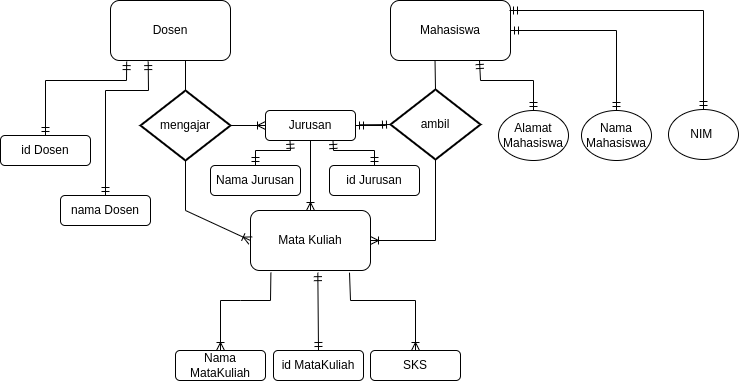

The diagram above was exported from draw.io. Its source (the exported page's mxGraphModel, read from the mxfile embedded in the PNG):
<mxGraphModel dx="283" dy="468" grid="1" gridSize="10" guides="1" tooltips="1" connect="1" arrows="1" fold="1" page="1" pageScale="1" pageWidth="1100" pageHeight="850" math="0" shadow="0">
  <root>
    <mxCell id="0" />
    <mxCell id="1" parent="0" />
    <mxCell id="MIEoDk1CcJH9koVE4h_3-4" value="Dosen" style="rounded=1;whiteSpace=wrap;html=1;" vertex="1" parent="1">
      <mxGeometry x="200" y="140" width="120" height="60" as="geometry" />
    </mxCell>
    <mxCell id="MIEoDk1CcJH9koVE4h_3-5" value="Mahasiswa" style="rounded=1;whiteSpace=wrap;html=1;" vertex="1" parent="1">
      <mxGeometry x="480" y="140" width="120" height="60" as="geometry" />
    </mxCell>
    <mxCell id="MIEoDk1CcJH9koVE4h_3-15" value="Jurusan" style="rounded=1;whiteSpace=wrap;html=1;" vertex="1" parent="1">
      <mxGeometry x="355" y="250" width="90" height="30" as="geometry" />
    </mxCell>
    <mxCell id="MIEoDk1CcJH9koVE4h_3-16" value="nama Dosen" style="rounded=1;whiteSpace=wrap;html=1;" vertex="1" parent="1">
      <mxGeometry x="150" y="335" width="90" height="30" as="geometry" />
    </mxCell>
    <mxCell id="MIEoDk1CcJH9koVE4h_3-17" value="Mata Kuliah" style="rounded=1;whiteSpace=wrap;html=1;" vertex="1" parent="1">
      <mxGeometry x="340" y="350" width="120" height="60" as="geometry" />
    </mxCell>
    <mxCell id="MIEoDk1CcJH9koVE4h_3-18" value="SKS" style="rounded=1;whiteSpace=wrap;html=1;" vertex="1" parent="1">
      <mxGeometry x="460" y="490" width="90" height="30" as="geometry" />
    </mxCell>
    <mxCell id="MIEoDk1CcJH9koVE4h_3-19" value="Nama MataKuliah" style="rounded=1;whiteSpace=wrap;html=1;" vertex="1" parent="1">
      <mxGeometry x="265" y="490" width="90" height="30" as="geometry" />
    </mxCell>
    <mxCell id="MIEoDk1CcJH9koVE4h_3-30" value="" style="fontSize=12;html=1;endArrow=ERmandOne;startArrow=ERmandOne;rounded=0;entryX=0.5;entryY=0;entryDx=0;entryDy=0;" edge="1" parent="1" target="MIEoDk1CcJH9koVE4h_3-43">
      <mxGeometry width="100" height="100" relative="1" as="geometry">
        <mxPoint x="599" y="150" as="sourcePoint" />
        <mxPoint x="747" y="249" as="targetPoint" />
        <Array as="points">
          <mxPoint x="793" y="150" />
        </Array>
      </mxGeometry>
    </mxCell>
    <mxCell id="MIEoDk1CcJH9koVE4h_3-31" value="" style="fontSize=12;html=1;endArrow=ERmandOne;startArrow=ERmandOne;rounded=0;exitX=1;exitY=0.5;exitDx=0;exitDy=0;entryX=0.5;entryY=0;entryDx=0;entryDy=0;" edge="1" parent="1" source="MIEoDk1CcJH9koVE4h_3-5" target="MIEoDk1CcJH9koVE4h_3-42">
      <mxGeometry width="100" height="100" relative="1" as="geometry">
        <mxPoint x="610" y="180" as="sourcePoint" />
        <mxPoint x="659.96" y="250" as="targetPoint" />
        <Array as="points">
          <mxPoint x="706" y="170" />
        </Array>
      </mxGeometry>
    </mxCell>
    <mxCell id="MIEoDk1CcJH9koVE4h_3-32" value="" style="fontSize=12;html=1;endArrow=ERmandOne;startArrow=ERmandOne;rounded=0;exitX=0.5;exitY=1;exitDx=0;exitDy=0;entryX=0.5;entryY=0;entryDx=0;entryDy=0;" edge="1" parent="1" target="MIEoDk1CcJH9koVE4h_3-39">
      <mxGeometry width="100" height="100" relative="1" as="geometry">
        <mxPoint x="569" y="200" as="sourcePoint" />
        <mxPoint x="569" y="250" as="targetPoint" />
        <Array as="points">
          <mxPoint x="570" y="220" />
          <mxPoint x="623" y="220" />
        </Array>
      </mxGeometry>
    </mxCell>
    <mxCell id="MIEoDk1CcJH9koVE4h_3-35" value="" style="fontSize=12;html=1;endArrow=ERoneToMany;rounded=0;exitX=0.5;exitY=1;exitDx=0;exitDy=0;entryX=0.5;entryY=0;entryDx=0;entryDy=0;" edge="1" parent="1" source="MIEoDk1CcJH9koVE4h_3-15" target="MIEoDk1CcJH9koVE4h_3-17">
      <mxGeometry width="100" height="100" relative="1" as="geometry">
        <mxPoint x="390" y="340" as="sourcePoint" />
        <mxPoint x="490" y="240" as="targetPoint" />
      </mxGeometry>
    </mxCell>
    <mxCell id="MIEoDk1CcJH9koVE4h_3-39" value="Alamat Mahasiswa" style="ellipse;whiteSpace=wrap;html=1;" vertex="1" parent="1">
      <mxGeometry x="588" y="250" width="70" height="50" as="geometry" />
    </mxCell>
    <mxCell id="MIEoDk1CcJH9koVE4h_3-42" value="Nama Mahasiswa" style="ellipse;whiteSpace=wrap;html=1;" vertex="1" parent="1">
      <mxGeometry x="671" y="250" width="70" height="50" as="geometry" />
    </mxCell>
    <mxCell id="MIEoDk1CcJH9koVE4h_3-43" value="NIM&amp;nbsp;" style="ellipse;whiteSpace=wrap;html=1;" vertex="1" parent="1">
      <mxGeometry x="758" y="249" width="70" height="50" as="geometry" />
    </mxCell>
    <mxCell id="MIEoDk1CcJH9koVE4h_3-44" style="edgeStyle=none;rounded=0;orthogonalLoop=1;jettySize=auto;html=1;entryX=0.5;entryY=0;entryDx=0;entryDy=0;" edge="1" parent="1" source="MIEoDk1CcJH9koVE4h_3-43" target="MIEoDk1CcJH9koVE4h_3-43">
      <mxGeometry relative="1" as="geometry" />
    </mxCell>
    <mxCell id="MIEoDk1CcJH9koVE4h_3-45" value="mengajar" style="strokeWidth=2;html=1;shape=mxgraph.flowchart.decision;whiteSpace=wrap;" vertex="1" parent="1">
      <mxGeometry x="230" y="230" width="90" height="70" as="geometry" />
    </mxCell>
    <mxCell id="MIEoDk1CcJH9koVE4h_3-49" value="" style="endArrow=none;html=1;rounded=0;exitX=0.5;exitY=0;exitDx=0;exitDy=0;exitPerimeter=0;" edge="1" parent="1" source="MIEoDk1CcJH9koVE4h_3-45">
      <mxGeometry width="50" height="50" relative="1" as="geometry">
        <mxPoint x="330" y="370" as="sourcePoint" />
        <mxPoint x="275" y="200" as="targetPoint" />
      </mxGeometry>
    </mxCell>
    <mxCell id="MIEoDk1CcJH9koVE4h_3-50" value="" style="fontSize=12;html=1;endArrow=ERoneToMany;rounded=0;exitX=0.5;exitY=1;exitDx=0;exitDy=0;exitPerimeter=0;entryX=0;entryY=0.5;entryDx=0;entryDy=0;" edge="1" parent="1" source="MIEoDk1CcJH9koVE4h_3-45" target="MIEoDk1CcJH9koVE4h_3-17">
      <mxGeometry width="100" height="100" relative="1" as="geometry">
        <mxPoint x="300" y="390" as="sourcePoint" />
        <mxPoint x="400" y="290" as="targetPoint" />
        <Array as="points">
          <mxPoint x="275" y="350" />
        </Array>
      </mxGeometry>
    </mxCell>
    <mxCell id="MIEoDk1CcJH9koVE4h_3-51" value="" style="fontSize=12;html=1;endArrow=ERoneToMany;rounded=0;exitX=1;exitY=0.5;exitDx=0;exitDy=0;exitPerimeter=0;entryX=0;entryY=0.5;entryDx=0;entryDy=0;" edge="1" parent="1" source="MIEoDk1CcJH9koVE4h_3-45" target="MIEoDk1CcJH9koVE4h_3-15">
      <mxGeometry width="100" height="100" relative="1" as="geometry">
        <mxPoint x="300" y="390" as="sourcePoint" />
        <mxPoint x="400" y="290" as="targetPoint" />
      </mxGeometry>
    </mxCell>
    <mxCell id="MIEoDk1CcJH9koVE4h_3-55" value="ambil" style="strokeWidth=2;html=1;shape=mxgraph.flowchart.decision;whiteSpace=wrap;" vertex="1" parent="1">
      <mxGeometry x="480" y="229" width="90" height="70" as="geometry" />
    </mxCell>
    <mxCell id="MIEoDk1CcJH9koVE4h_3-57" value="" style="endArrow=none;html=1;rounded=0;entryX=0.371;entryY=0.997;entryDx=0;entryDy=0;entryPerimeter=0;exitX=0.5;exitY=0;exitDx=0;exitDy=0;exitPerimeter=0;" edge="1" parent="1" source="MIEoDk1CcJH9koVE4h_3-55" target="MIEoDk1CcJH9koVE4h_3-5">
      <mxGeometry width="50" height="50" relative="1" as="geometry">
        <mxPoint x="440" y="280" as="sourcePoint" />
        <mxPoint x="490" y="230" as="targetPoint" />
      </mxGeometry>
    </mxCell>
    <mxCell id="MIEoDk1CcJH9koVE4h_3-58" value="" style="fontSize=12;html=1;endArrow=ERoneToMany;rounded=0;exitX=0.5;exitY=1;exitDx=0;exitDy=0;exitPerimeter=0;entryX=1;entryY=0.5;entryDx=0;entryDy=0;" edge="1" parent="1" source="MIEoDk1CcJH9koVE4h_3-55" target="MIEoDk1CcJH9koVE4h_3-17">
      <mxGeometry width="100" height="100" relative="1" as="geometry">
        <mxPoint x="410" y="300" as="sourcePoint" />
        <mxPoint x="510" y="310" as="targetPoint" />
        <Array as="points">
          <mxPoint x="525" y="380" />
        </Array>
      </mxGeometry>
    </mxCell>
    <mxCell id="MIEoDk1CcJH9koVE4h_3-63" value="" style="edgeStyle=entityRelationEdgeStyle;fontSize=12;html=1;endArrow=ERmandOne;startArrow=ERmandOne;rounded=0;entryX=0;entryY=0.5;entryDx=0;entryDy=0;entryPerimeter=0;exitX=1;exitY=0.5;exitDx=0;exitDy=0;" edge="1" parent="1" source="MIEoDk1CcJH9koVE4h_3-15" target="MIEoDk1CcJH9koVE4h_3-55">
      <mxGeometry width="100" height="100" relative="1" as="geometry">
        <mxPoint x="450" y="264" as="sourcePoint" />
        <mxPoint x="440" y="170" as="targetPoint" />
      </mxGeometry>
    </mxCell>
    <mxCell id="MIEoDk1CcJH9koVE4h_3-64" value="" style="fontSize=12;html=1;endArrow=ERmandOne;startArrow=ERmandOne;rounded=0;entryX=0.314;entryY=1.018;entryDx=0;entryDy=0;entryPerimeter=0;exitX=0.5;exitY=0;exitDx=0;exitDy=0;" edge="1" parent="1" source="MIEoDk1CcJH9koVE4h_3-16" target="MIEoDk1CcJH9koVE4h_3-4">
      <mxGeometry width="100" height="100" relative="1" as="geometry">
        <mxPoint x="200" y="330" as="sourcePoint" />
        <mxPoint x="440" y="240" as="targetPoint" />
        <Array as="points">
          <mxPoint x="195" y="230" />
          <mxPoint x="238" y="230" />
        </Array>
      </mxGeometry>
    </mxCell>
    <mxCell id="MIEoDk1CcJH9koVE4h_3-66" value="Nama Jurusan" style="rounded=1;whiteSpace=wrap;html=1;" vertex="1" parent="1">
      <mxGeometry x="300" y="305" width="90" height="30" as="geometry" />
    </mxCell>
    <mxCell id="MIEoDk1CcJH9koVE4h_3-67" value="" style="fontSize=12;html=1;endArrow=ERoneToMany;rounded=0;exitX=0.17;exitY=1.036;exitDx=0;exitDy=0;exitPerimeter=0;entryX=0.5;entryY=0;entryDx=0;entryDy=0;" edge="1" parent="1" source="MIEoDk1CcJH9koVE4h_3-17" target="MIEoDk1CcJH9koVE4h_3-19">
      <mxGeometry width="100" height="100" relative="1" as="geometry">
        <mxPoint x="340" y="450" as="sourcePoint" />
        <mxPoint x="440" y="350" as="targetPoint" />
        <Array as="points">
          <mxPoint x="360" y="440" />
          <mxPoint x="330" y="440" />
          <mxPoint x="310" y="440" />
        </Array>
      </mxGeometry>
    </mxCell>
    <mxCell id="MIEoDk1CcJH9koVE4h_3-68" value="" style="fontSize=12;html=1;endArrow=ERoneToMany;rounded=0;exitX=0.825;exitY=1.036;exitDx=0;exitDy=0;exitPerimeter=0;entryX=0.5;entryY=0;entryDx=0;entryDy=0;" edge="1" parent="1" source="MIEoDk1CcJH9koVE4h_3-17" target="MIEoDk1CcJH9koVE4h_3-18">
      <mxGeometry width="100" height="100" relative="1" as="geometry">
        <mxPoint x="340" y="450" as="sourcePoint" />
        <mxPoint x="440" y="350" as="targetPoint" />
        <Array as="points">
          <mxPoint x="440" y="440" />
          <mxPoint x="505" y="440" />
        </Array>
      </mxGeometry>
    </mxCell>
    <mxCell id="MIEoDk1CcJH9koVE4h_3-70" value="" style="fontSize=12;html=1;endArrow=ERmandOne;startArrow=ERmandOne;rounded=0;entryX=0.272;entryY=0.993;entryDx=0;entryDy=0;entryPerimeter=0;exitX=0.5;exitY=0;exitDx=0;exitDy=0;" edge="1" parent="1" source="MIEoDk1CcJH9koVE4h_3-66" target="MIEoDk1CcJH9koVE4h_3-15">
      <mxGeometry width="100" height="100" relative="1" as="geometry">
        <mxPoint x="340" y="380" as="sourcePoint" />
        <mxPoint x="440" y="280" as="targetPoint" />
        <Array as="points">
          <mxPoint x="345" y="290" />
          <mxPoint x="380" y="290" />
        </Array>
      </mxGeometry>
    </mxCell>
    <mxCell id="MIEoDk1CcJH9koVE4h_3-71" value="id Jurusan" style="rounded=1;whiteSpace=wrap;html=1;" vertex="1" parent="1">
      <mxGeometry x="419" y="305" width="90" height="30" as="geometry" />
    </mxCell>
    <mxCell id="MIEoDk1CcJH9koVE4h_3-72" value="" style="fontSize=12;html=1;endArrow=ERmandOne;startArrow=ERmandOne;rounded=0;entryX=0.75;entryY=1;entryDx=0;entryDy=0;exitX=0.5;exitY=0;exitDx=0;exitDy=0;" edge="1" parent="1" source="MIEoDk1CcJH9koVE4h_3-71" target="MIEoDk1CcJH9koVE4h_3-15">
      <mxGeometry width="100" height="100" relative="1" as="geometry">
        <mxPoint x="340" y="380" as="sourcePoint" />
        <mxPoint x="440" y="280" as="targetPoint" />
        <Array as="points">
          <mxPoint x="464" y="290" />
          <mxPoint x="423" y="290" />
        </Array>
      </mxGeometry>
    </mxCell>
    <mxCell id="MIEoDk1CcJH9koVE4h_3-73" value="id Dosen" style="rounded=1;whiteSpace=wrap;html=1;" vertex="1" parent="1">
      <mxGeometry x="90" y="275" width="90" height="30" as="geometry" />
    </mxCell>
    <mxCell id="MIEoDk1CcJH9koVE4h_3-74" value="" style="fontSize=12;html=1;endArrow=ERmandOne;startArrow=ERmandOne;rounded=0;entryX=0.314;entryY=1.018;entryDx=0;entryDy=0;entryPerimeter=0;exitX=0.5;exitY=0;exitDx=0;exitDy=0;" edge="1" parent="1" source="MIEoDk1CcJH9koVE4h_3-73">
      <mxGeometry width="100" height="100" relative="1" as="geometry">
        <mxPoint x="173.5" y="335" as="sourcePoint" />
        <mxPoint x="216.18000000000006" y="201.08000000000004" as="targetPoint" />
        <Array as="points">
          <mxPoint x="135" y="220" />
          <mxPoint x="216" y="220" />
        </Array>
      </mxGeometry>
    </mxCell>
    <mxCell id="MIEoDk1CcJH9koVE4h_3-75" value="id MataKuliah" style="rounded=1;whiteSpace=wrap;html=1;" vertex="1" parent="1">
      <mxGeometry x="363" y="490" width="90" height="30" as="geometry" />
    </mxCell>
    <mxCell id="MIEoDk1CcJH9koVE4h_3-77" value="" style="fontSize=12;html=1;endArrow=ERmandOne;startArrow=ERmandOne;rounded=0;entryX=0.5;entryY=0;entryDx=0;entryDy=0;exitX=0.561;exitY=1.036;exitDx=0;exitDy=0;exitPerimeter=0;" edge="1" parent="1" source="MIEoDk1CcJH9koVE4h_3-17" target="MIEoDk1CcJH9koVE4h_3-75">
      <mxGeometry width="100" height="100" relative="1" as="geometry">
        <mxPoint x="330" y="370" as="sourcePoint" />
        <mxPoint x="430" y="270" as="targetPoint" />
      </mxGeometry>
    </mxCell>
  </root>
</mxGraphModel>